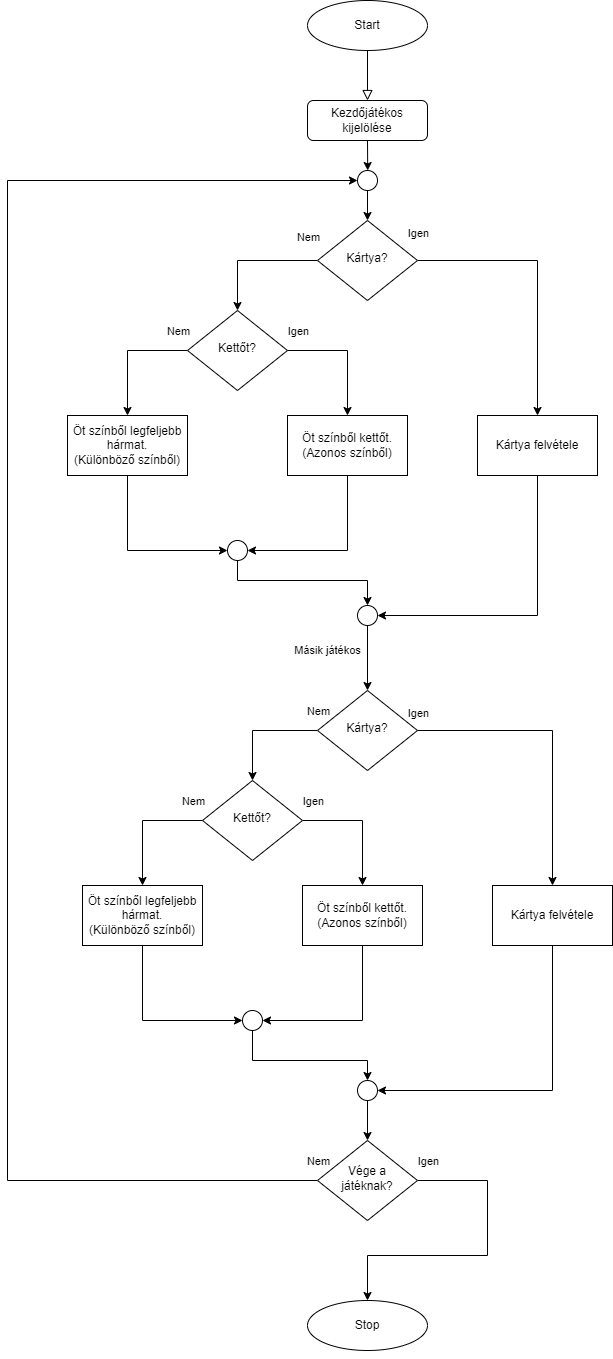

The diagram above was exported from draw.io. Its source (the exported page's mxGraphModel, read from the mxfile embedded in the PNG):
<mxGraphModel dx="2249" dy="1931" grid="1" gridSize="10" guides="1" tooltips="1" connect="1" arrows="1" fold="1" page="1" pageScale="1" pageWidth="827" pageHeight="1169" math="0" shadow="0">
  <root>
    <mxCell id="WIyWlLk6GJQsqaUBKTNV-0" />
    <mxCell id="WIyWlLk6GJQsqaUBKTNV-1" parent="WIyWlLk6GJQsqaUBKTNV-0" />
    <mxCell id="_Fzqo5yTxtErgazZ4CWW-13" style="edgeStyle=none;rounded=0;orthogonalLoop=1;jettySize=auto;html=1;exitX=0.5;exitY=1;exitDx=0;exitDy=0;" parent="WIyWlLk6GJQsqaUBKTNV-1" source="WIyWlLk6GJQsqaUBKTNV-3" edge="1">
      <mxGeometry relative="1" as="geometry">
        <mxPoint x="220.20000000000005" y="150" as="targetPoint" />
      </mxGeometry>
    </mxCell>
    <mxCell id="WIyWlLk6GJQsqaUBKTNV-3" value="Kezdőjátékos kijelölése" style="rounded=1;whiteSpace=wrap;html=1;fontSize=12;glass=0;strokeWidth=1;shadow=0;" parent="WIyWlLk6GJQsqaUBKTNV-1" vertex="1">
      <mxGeometry x="160" y="80" width="120" height="40" as="geometry" />
    </mxCell>
    <mxCell id="_Fzqo5yTxtErgazZ4CWW-16" style="edgeStyle=orthogonalEdgeStyle;rounded=0;orthogonalLoop=1;jettySize=auto;html=1;exitX=0;exitY=0.5;exitDx=0;exitDy=0;entryX=0.5;entryY=0;entryDx=0;entryDy=0;endArrow=classic;endFill=1;" parent="WIyWlLk6GJQsqaUBKTNV-1" source="WIyWlLk6GJQsqaUBKTNV-6" target="WIyWlLk6GJQsqaUBKTNV-10" edge="1">
      <mxGeometry relative="1" as="geometry" />
    </mxCell>
    <mxCell id="_Fzqo5yTxtErgazZ4CWW-17" value="Nem" style="edgeLabel;html=1;align=center;verticalAlign=middle;resizable=0;points=[];" parent="_Fzqo5yTxtErgazZ4CWW-16" vertex="1" connectable="0">
      <mxGeometry x="0.2833" y="-2" relative="1" as="geometry">
        <mxPoint x="72" y="-27" as="offset" />
      </mxGeometry>
    </mxCell>
    <mxCell id="vAQO_mpBiR0gOvaLqwgZ-2" style="edgeStyle=orthogonalEdgeStyle;rounded=0;orthogonalLoop=1;jettySize=auto;html=1;exitX=1;exitY=0.5;exitDx=0;exitDy=0;entryX=0.5;entryY=0;entryDx=0;entryDy=0;" parent="WIyWlLk6GJQsqaUBKTNV-1" source="WIyWlLk6GJQsqaUBKTNV-6" target="_Fzqo5yTxtErgazZ4CWW-21" edge="1">
      <mxGeometry relative="1" as="geometry" />
    </mxCell>
    <mxCell id="WIyWlLk6GJQsqaUBKTNV-6" value="Kártya?" style="rhombus;whiteSpace=wrap;html=1;shadow=0;fontFamily=Helvetica;fontSize=12;align=center;strokeWidth=1;spacing=6;spacingTop=-4;" parent="WIyWlLk6GJQsqaUBKTNV-1" vertex="1">
      <mxGeometry x="170" y="200" width="100" height="80" as="geometry" />
    </mxCell>
    <mxCell id="_Fzqo5yTxtErgazZ4CWW-25" style="edgeStyle=orthogonalEdgeStyle;rounded=0;orthogonalLoop=1;jettySize=auto;html=1;exitX=0;exitY=0.5;exitDx=0;exitDy=0;entryX=0.5;entryY=0;entryDx=0;entryDy=0;endArrow=classic;endFill=1;" parent="WIyWlLk6GJQsqaUBKTNV-1" source="WIyWlLk6GJQsqaUBKTNV-10" target="_Fzqo5yTxtErgazZ4CWW-24" edge="1">
      <mxGeometry relative="1" as="geometry" />
    </mxCell>
    <mxCell id="_Fzqo5yTxtErgazZ4CWW-27" value="Nem" style="edgeLabel;html=1;align=center;verticalAlign=middle;resizable=0;points=[];" parent="_Fzqo5yTxtErgazZ4CWW-25" vertex="1" connectable="0">
      <mxGeometry x="-0.344" y="2" relative="1" as="geometry">
        <mxPoint x="31" y="-22" as="offset" />
      </mxGeometry>
    </mxCell>
    <mxCell id="_Fzqo5yTxtErgazZ4CWW-26" style="edgeStyle=orthogonalEdgeStyle;rounded=0;orthogonalLoop=1;jettySize=auto;html=1;exitX=1;exitY=0.5;exitDx=0;exitDy=0;entryX=0.5;entryY=0;entryDx=0;entryDy=0;endArrow=classic;endFill=1;" parent="WIyWlLk6GJQsqaUBKTNV-1" source="WIyWlLk6GJQsqaUBKTNV-10" target="_Fzqo5yTxtErgazZ4CWW-23" edge="1">
      <mxGeometry relative="1" as="geometry" />
    </mxCell>
    <mxCell id="_Fzqo5yTxtErgazZ4CWW-28" value="Igen" style="edgeLabel;html=1;align=center;verticalAlign=middle;resizable=0;points=[];" parent="_Fzqo5yTxtErgazZ4CWW-26" vertex="1" connectable="0">
      <mxGeometry x="-0.2" y="-1" relative="1" as="geometry">
        <mxPoint x="-40" y="-21" as="offset" />
      </mxGeometry>
    </mxCell>
    <mxCell id="WIyWlLk6GJQsqaUBKTNV-10" value="Kettőt?" style="rhombus;whiteSpace=wrap;html=1;shadow=0;fontFamily=Helvetica;fontSize=12;align=center;strokeWidth=1;spacing=6;spacingTop=-4;" parent="WIyWlLk6GJQsqaUBKTNV-1" vertex="1">
      <mxGeometry x="40" y="290" width="100" height="80" as="geometry" />
    </mxCell>
    <mxCell id="_Fzqo5yTxtErgazZ4CWW-0" value="Start" style="ellipse;whiteSpace=wrap;html=1;" parent="WIyWlLk6GJQsqaUBKTNV-1" vertex="1">
      <mxGeometry x="160" y="-20" width="120" height="50" as="geometry" />
    </mxCell>
    <mxCell id="_Fzqo5yTxtErgazZ4CWW-4" value="" style="rounded=0;html=1;jettySize=auto;orthogonalLoop=1;fontSize=11;endArrow=block;endFill=0;endSize=8;strokeWidth=1;shadow=0;labelBackgroundColor=none;edgeStyle=orthogonalEdgeStyle;exitX=0.5;exitY=1;exitDx=0;exitDy=0;entryX=0.5;entryY=0;entryDx=0;entryDy=0;" parent="WIyWlLk6GJQsqaUBKTNV-1" source="_Fzqo5yTxtErgazZ4CWW-0" target="WIyWlLk6GJQsqaUBKTNV-3" edge="1">
      <mxGeometry relative="1" as="geometry">
        <mxPoint x="230" y="130" as="sourcePoint" />
        <mxPoint x="290" y="30" as="targetPoint" />
      </mxGeometry>
    </mxCell>
    <mxCell id="_Fzqo5yTxtErgazZ4CWW-14" style="edgeStyle=none;rounded=0;orthogonalLoop=1;jettySize=auto;html=1;exitX=0.5;exitY=1;exitDx=0;exitDy=0;entryX=0.5;entryY=0;entryDx=0;entryDy=0;" parent="WIyWlLk6GJQsqaUBKTNV-1" source="_Fzqo5yTxtErgazZ4CWW-5" target="WIyWlLk6GJQsqaUBKTNV-6" edge="1">
      <mxGeometry relative="1" as="geometry" />
    </mxCell>
    <mxCell id="_Fzqo5yTxtErgazZ4CWW-5" value="" style="ellipse;whiteSpace=wrap;html=1;aspect=fixed;" parent="WIyWlLk6GJQsqaUBKTNV-1" vertex="1">
      <mxGeometry x="210" y="150" width="20" height="20" as="geometry" />
    </mxCell>
    <mxCell id="_Fzqo5yTxtErgazZ4CWW-9" style="edgeStyle=none;shape=flexArrow;rounded=0;orthogonalLoop=1;jettySize=auto;html=1;entryX=0.5;entryY=0;entryDx=0;entryDy=0;" parent="WIyWlLk6GJQsqaUBKTNV-1" source="_Fzqo5yTxtErgazZ4CWW-5" target="_Fzqo5yTxtErgazZ4CWW-5" edge="1">
      <mxGeometry relative="1" as="geometry" />
    </mxCell>
    <mxCell id="_Fzqo5yTxtErgazZ4CWW-39" style="edgeStyle=orthogonalEdgeStyle;rounded=0;orthogonalLoop=1;jettySize=auto;html=1;exitX=0.5;exitY=1;exitDx=0;exitDy=0;entryX=1;entryY=0.5;entryDx=0;entryDy=0;endArrow=classic;endFill=1;" parent="WIyWlLk6GJQsqaUBKTNV-1" source="_Fzqo5yTxtErgazZ4CWW-21" target="_Fzqo5yTxtErgazZ4CWW-38" edge="1">
      <mxGeometry relative="1" as="geometry" />
    </mxCell>
    <mxCell id="_Fzqo5yTxtErgazZ4CWW-21" value="&lt;span&gt;Kártya felvétele&lt;/span&gt;" style="rounded=0;whiteSpace=wrap;html=1;" parent="WIyWlLk6GJQsqaUBKTNV-1" vertex="1">
      <mxGeometry x="330" y="395" width="120" height="60" as="geometry" />
    </mxCell>
    <mxCell id="_Fzqo5yTxtErgazZ4CWW-32" style="edgeStyle=orthogonalEdgeStyle;rounded=0;orthogonalLoop=1;jettySize=auto;html=1;exitX=0.5;exitY=1;exitDx=0;exitDy=0;entryX=1;entryY=0.5;entryDx=0;entryDy=0;endArrow=classic;endFill=1;" parent="WIyWlLk6GJQsqaUBKTNV-1" source="_Fzqo5yTxtErgazZ4CWW-23" target="_Fzqo5yTxtErgazZ4CWW-30" edge="1">
      <mxGeometry relative="1" as="geometry" />
    </mxCell>
    <mxCell id="_Fzqo5yTxtErgazZ4CWW-23" value="&lt;span style=&quot;font-family: &amp;#34;helvetica&amp;#34;&quot;&gt;Öt színből kettőt.&lt;/span&gt;&lt;br style=&quot;font-family: &amp;#34;helvetica&amp;#34;&quot;&gt;&lt;span style=&quot;font-family: &amp;#34;helvetica&amp;#34;&quot;&gt;(Azonos színből)&lt;/span&gt;" style="rounded=0;whiteSpace=wrap;html=1;" parent="WIyWlLk6GJQsqaUBKTNV-1" vertex="1">
      <mxGeometry x="140" y="395" width="120" height="60" as="geometry" />
    </mxCell>
    <mxCell id="_Fzqo5yTxtErgazZ4CWW-31" style="edgeStyle=orthogonalEdgeStyle;rounded=0;orthogonalLoop=1;jettySize=auto;html=1;exitX=0.5;exitY=1;exitDx=0;exitDy=0;entryX=0;entryY=0.5;entryDx=0;entryDy=0;endArrow=classic;endFill=1;" parent="WIyWlLk6GJQsqaUBKTNV-1" source="_Fzqo5yTxtErgazZ4CWW-24" target="_Fzqo5yTxtErgazZ4CWW-30" edge="1">
      <mxGeometry relative="1" as="geometry" />
    </mxCell>
    <mxCell id="_Fzqo5yTxtErgazZ4CWW-24" value="Öt színből legfeljebb hármat.&lt;br&gt;(Különböző színből)" style="rounded=0;whiteSpace=wrap;html=1;" parent="WIyWlLk6GJQsqaUBKTNV-1" vertex="1">
      <mxGeometry x="-80" y="395" width="120" height="60" as="geometry" />
    </mxCell>
    <mxCell id="_Fzqo5yTxtErgazZ4CWW-36" style="edgeStyle=orthogonalEdgeStyle;rounded=0;orthogonalLoop=1;jettySize=auto;html=1;exitX=0.5;exitY=1;exitDx=0;exitDy=0;entryX=0.5;entryY=0;entryDx=0;entryDy=0;endArrow=classic;endFill=1;" parent="WIyWlLk6GJQsqaUBKTNV-1" source="_Fzqo5yTxtErgazZ4CWW-30" target="_Fzqo5yTxtErgazZ4CWW-38" edge="1">
      <mxGeometry relative="1" as="geometry">
        <mxPoint x="90" y="585" as="targetPoint" />
        <Array as="points">
          <mxPoint x="90" y="560" />
          <mxPoint x="220" y="560" />
        </Array>
      </mxGeometry>
    </mxCell>
    <mxCell id="_Fzqo5yTxtErgazZ4CWW-30" value="" style="ellipse;whiteSpace=wrap;html=1;aspect=fixed;" parent="WIyWlLk6GJQsqaUBKTNV-1" vertex="1">
      <mxGeometry x="80" y="520" width="20" height="20" as="geometry" />
    </mxCell>
    <mxCell id="_Fzqo5yTxtErgazZ4CWW-35" style="edgeStyle=elbowEdgeStyle;rounded=0;orthogonalLoop=1;jettySize=auto;html=1;entryX=0;entryY=0.5;entryDx=0;entryDy=0;endArrow=classic;endFill=1;exitX=0;exitY=0.5;exitDx=0;exitDy=0;" parent="WIyWlLk6GJQsqaUBKTNV-1" source="_Fzqo5yTxtErgazZ4CWW-91" target="_Fzqo5yTxtErgazZ4CWW-5" edge="1">
      <mxGeometry relative="1" as="geometry">
        <mxPoint x="-90" y="620" as="sourcePoint" />
        <Array as="points">
          <mxPoint x="-140" y="1040" />
          <mxPoint x="-260" y="430" />
          <mxPoint x="-110" y="300" />
          <mxPoint x="-80" y="250" />
        </Array>
      </mxGeometry>
    </mxCell>
    <mxCell id="_Fzqo5yTxtErgazZ4CWW-94" value="Nem" style="edgeLabel;html=1;align=center;verticalAlign=middle;resizable=0;points=[];" parent="_Fzqo5yTxtErgazZ4CWW-35" vertex="1" connectable="0">
      <mxGeometry x="-0.9584" relative="1" as="geometry">
        <mxPoint x="35" y="-20" as="offset" />
      </mxGeometry>
    </mxCell>
    <mxCell id="_Fzqo5yTxtErgazZ4CWW-90" value="Másik játékos" style="edgeStyle=orthogonalEdgeStyle;rounded=0;orthogonalLoop=1;jettySize=auto;html=1;exitX=0.5;exitY=1;exitDx=0;exitDy=0;entryX=0.5;entryY=0;entryDx=0;entryDy=0;endArrow=classic;endFill=1;" parent="WIyWlLk6GJQsqaUBKTNV-1" source="_Fzqo5yTxtErgazZ4CWW-38" target="_Fzqo5yTxtErgazZ4CWW-75" edge="1">
      <mxGeometry x="-0.2308" y="-40" relative="1" as="geometry">
        <mxPoint as="offset" />
      </mxGeometry>
    </mxCell>
    <mxCell id="_Fzqo5yTxtErgazZ4CWW-38" value="" style="ellipse;whiteSpace=wrap;html=1;aspect=fixed;" parent="WIyWlLk6GJQsqaUBKTNV-1" vertex="1">
      <mxGeometry x="210" y="585" width="20" height="20" as="geometry" />
    </mxCell>
    <mxCell id="_Fzqo5yTxtErgazZ4CWW-73" style="edgeStyle=orthogonalEdgeStyle;rounded=0;orthogonalLoop=1;jettySize=auto;html=1;exitX=0;exitY=0.5;exitDx=0;exitDy=0;entryX=0.5;entryY=0;entryDx=0;entryDy=0;endArrow=classic;endFill=1;" parent="WIyWlLk6GJQsqaUBKTNV-1" source="_Fzqo5yTxtErgazZ4CWW-75" target="_Fzqo5yTxtErgazZ4CWW-80" edge="1">
      <mxGeometry relative="1" as="geometry" />
    </mxCell>
    <mxCell id="_Fzqo5yTxtErgazZ4CWW-74" value="Nem" style="edgeLabel;html=1;align=center;verticalAlign=middle;resizable=0;points=[];" parent="_Fzqo5yTxtErgazZ4CWW-73" vertex="1" connectable="0">
      <mxGeometry x="0.2833" y="-2" relative="1" as="geometry">
        <mxPoint x="67" y="-29" as="offset" />
      </mxGeometry>
    </mxCell>
    <mxCell id="vAQO_mpBiR0gOvaLqwgZ-4" style="edgeStyle=orthogonalEdgeStyle;rounded=0;orthogonalLoop=1;jettySize=auto;html=1;exitX=1;exitY=0.5;exitDx=0;exitDy=0;entryX=0.5;entryY=0;entryDx=0;entryDy=0;" parent="WIyWlLk6GJQsqaUBKTNV-1" source="_Fzqo5yTxtErgazZ4CWW-75" target="_Fzqo5yTxtErgazZ4CWW-82" edge="1">
      <mxGeometry relative="1" as="geometry" />
    </mxCell>
    <mxCell id="_Fzqo5yTxtErgazZ4CWW-75" value="Kártya?" style="rhombus;whiteSpace=wrap;html=1;shadow=0;fontFamily=Helvetica;fontSize=12;align=center;strokeWidth=1;spacing=6;spacingTop=-4;" parent="WIyWlLk6GJQsqaUBKTNV-1" vertex="1">
      <mxGeometry x="170" y="670" width="100" height="80" as="geometry" />
    </mxCell>
    <mxCell id="_Fzqo5yTxtErgazZ4CWW-76" style="edgeStyle=orthogonalEdgeStyle;rounded=0;orthogonalLoop=1;jettySize=auto;html=1;exitX=0;exitY=0.5;exitDx=0;exitDy=0;entryX=0.5;entryY=0;entryDx=0;entryDy=0;endArrow=classic;endFill=1;" parent="WIyWlLk6GJQsqaUBKTNV-1" source="_Fzqo5yTxtErgazZ4CWW-80" target="_Fzqo5yTxtErgazZ4CWW-86" edge="1">
      <mxGeometry relative="1" as="geometry" />
    </mxCell>
    <mxCell id="_Fzqo5yTxtErgazZ4CWW-77" value="Nem" style="edgeLabel;html=1;align=center;verticalAlign=middle;resizable=0;points=[];" parent="_Fzqo5yTxtErgazZ4CWW-76" vertex="1" connectable="0">
      <mxGeometry x="-0.344" y="2" relative="1" as="geometry">
        <mxPoint x="31" y="-22" as="offset" />
      </mxGeometry>
    </mxCell>
    <mxCell id="_Fzqo5yTxtErgazZ4CWW-78" style="edgeStyle=orthogonalEdgeStyle;rounded=0;orthogonalLoop=1;jettySize=auto;html=1;exitX=1;exitY=0.5;exitDx=0;exitDy=0;entryX=0.5;entryY=0;entryDx=0;entryDy=0;endArrow=classic;endFill=1;" parent="WIyWlLk6GJQsqaUBKTNV-1" source="_Fzqo5yTxtErgazZ4CWW-80" target="_Fzqo5yTxtErgazZ4CWW-84" edge="1">
      <mxGeometry relative="1" as="geometry" />
    </mxCell>
    <mxCell id="_Fzqo5yTxtErgazZ4CWW-79" value="Igen" style="edgeLabel;html=1;align=center;verticalAlign=middle;resizable=0;points=[];" parent="_Fzqo5yTxtErgazZ4CWW-78" vertex="1" connectable="0">
      <mxGeometry x="-0.2" y="-1" relative="1" as="geometry">
        <mxPoint x="-40" y="-21" as="offset" />
      </mxGeometry>
    </mxCell>
    <mxCell id="_Fzqo5yTxtErgazZ4CWW-80" value="Kettőt?" style="rhombus;whiteSpace=wrap;html=1;shadow=0;fontFamily=Helvetica;fontSize=12;align=center;strokeWidth=1;spacing=6;spacingTop=-4;" parent="WIyWlLk6GJQsqaUBKTNV-1" vertex="1">
      <mxGeometry x="55" y="760" width="100" height="80" as="geometry" />
    </mxCell>
    <mxCell id="_Fzqo5yTxtErgazZ4CWW-81" style="edgeStyle=orthogonalEdgeStyle;rounded=0;orthogonalLoop=1;jettySize=auto;html=1;exitX=0.5;exitY=1;exitDx=0;exitDy=0;entryX=1;entryY=0.5;entryDx=0;entryDy=0;endArrow=classic;endFill=1;" parent="WIyWlLk6GJQsqaUBKTNV-1" source="_Fzqo5yTxtErgazZ4CWW-82" target="_Fzqo5yTxtErgazZ4CWW-89" edge="1">
      <mxGeometry relative="1" as="geometry" />
    </mxCell>
    <mxCell id="_Fzqo5yTxtErgazZ4CWW-82" value="&lt;span&gt;Kártya felvétele&lt;/span&gt;" style="rounded=0;whiteSpace=wrap;html=1;" parent="WIyWlLk6GJQsqaUBKTNV-1" vertex="1">
      <mxGeometry x="345" y="865" width="120" height="60" as="geometry" />
    </mxCell>
    <mxCell id="_Fzqo5yTxtErgazZ4CWW-83" style="edgeStyle=orthogonalEdgeStyle;rounded=0;orthogonalLoop=1;jettySize=auto;html=1;exitX=0.5;exitY=1;exitDx=0;exitDy=0;entryX=1;entryY=0.5;entryDx=0;entryDy=0;endArrow=classic;endFill=1;" parent="WIyWlLk6GJQsqaUBKTNV-1" source="_Fzqo5yTxtErgazZ4CWW-84" target="_Fzqo5yTxtErgazZ4CWW-88" edge="1">
      <mxGeometry relative="1" as="geometry" />
    </mxCell>
    <mxCell id="_Fzqo5yTxtErgazZ4CWW-84" value="&lt;span style=&quot;font-family: &amp;#34;helvetica&amp;#34;&quot;&gt;Öt színből kettőt.&lt;/span&gt;&lt;br style=&quot;font-family: &amp;#34;helvetica&amp;#34;&quot;&gt;&lt;span style=&quot;font-family: &amp;#34;helvetica&amp;#34;&quot;&gt;(Azonos színből)&lt;/span&gt;" style="rounded=0;whiteSpace=wrap;html=1;" parent="WIyWlLk6GJQsqaUBKTNV-1" vertex="1">
      <mxGeometry x="155" y="865" width="120" height="60" as="geometry" />
    </mxCell>
    <mxCell id="_Fzqo5yTxtErgazZ4CWW-85" style="edgeStyle=orthogonalEdgeStyle;rounded=0;orthogonalLoop=1;jettySize=auto;html=1;exitX=0.5;exitY=1;exitDx=0;exitDy=0;entryX=0;entryY=0.5;entryDx=0;entryDy=0;endArrow=classic;endFill=1;" parent="WIyWlLk6GJQsqaUBKTNV-1" source="_Fzqo5yTxtErgazZ4CWW-86" target="_Fzqo5yTxtErgazZ4CWW-88" edge="1">
      <mxGeometry relative="1" as="geometry" />
    </mxCell>
    <mxCell id="_Fzqo5yTxtErgazZ4CWW-86" value="Öt színből legfeljebb hármat.&lt;br&gt;(Különböző színből)" style="rounded=0;whiteSpace=wrap;html=1;" parent="WIyWlLk6GJQsqaUBKTNV-1" vertex="1">
      <mxGeometry x="-65" y="865" width="120" height="60" as="geometry" />
    </mxCell>
    <mxCell id="_Fzqo5yTxtErgazZ4CWW-87" style="edgeStyle=orthogonalEdgeStyle;rounded=0;orthogonalLoop=1;jettySize=auto;html=1;exitX=0.5;exitY=1;exitDx=0;exitDy=0;entryX=0.5;entryY=0;entryDx=0;entryDy=0;endArrow=classic;endFill=1;" parent="WIyWlLk6GJQsqaUBKTNV-1" source="_Fzqo5yTxtErgazZ4CWW-88" target="_Fzqo5yTxtErgazZ4CWW-89" edge="1">
      <mxGeometry relative="1" as="geometry">
        <mxPoint x="105" y="1055" as="targetPoint" />
        <Array as="points">
          <mxPoint x="105" y="1040" />
          <mxPoint x="220" y="1040" />
        </Array>
      </mxGeometry>
    </mxCell>
    <mxCell id="_Fzqo5yTxtErgazZ4CWW-88" value="" style="ellipse;whiteSpace=wrap;html=1;aspect=fixed;" parent="WIyWlLk6GJQsqaUBKTNV-1" vertex="1">
      <mxGeometry x="95" y="990" width="20" height="20" as="geometry" />
    </mxCell>
    <mxCell id="_Fzqo5yTxtErgazZ4CWW-93" style="edgeStyle=orthogonalEdgeStyle;rounded=0;orthogonalLoop=1;jettySize=auto;html=1;exitX=0.5;exitY=1;exitDx=0;exitDy=0;endArrow=classic;endFill=1;" parent="WIyWlLk6GJQsqaUBKTNV-1" source="_Fzqo5yTxtErgazZ4CWW-89" target="_Fzqo5yTxtErgazZ4CWW-91" edge="1">
      <mxGeometry relative="1" as="geometry" />
    </mxCell>
    <mxCell id="_Fzqo5yTxtErgazZ4CWW-89" value="" style="ellipse;whiteSpace=wrap;html=1;aspect=fixed;" parent="WIyWlLk6GJQsqaUBKTNV-1" vertex="1">
      <mxGeometry x="210" y="1060" width="20" height="20" as="geometry" />
    </mxCell>
    <mxCell id="_Fzqo5yTxtErgazZ4CWW-96" style="edgeStyle=orthogonalEdgeStyle;rounded=0;orthogonalLoop=1;jettySize=auto;html=1;exitX=1;exitY=0.5;exitDx=0;exitDy=0;entryX=0.5;entryY=0;entryDx=0;entryDy=0;endArrow=classic;endFill=1;" parent="WIyWlLk6GJQsqaUBKTNV-1" source="_Fzqo5yTxtErgazZ4CWW-91" target="_Fzqo5yTxtErgazZ4CWW-95" edge="1">
      <mxGeometry relative="1" as="geometry">
        <Array as="points">
          <mxPoint x="340" y="1160" />
          <mxPoint x="340" y="1235" />
          <mxPoint x="220" y="1235" />
        </Array>
      </mxGeometry>
    </mxCell>
    <mxCell id="_Fzqo5yTxtErgazZ4CWW-97" value="Igen" style="edgeLabel;html=1;align=center;verticalAlign=middle;resizable=0;points=[];" parent="_Fzqo5yTxtErgazZ4CWW-96" vertex="1" connectable="0">
      <mxGeometry x="-0.7033" y="1" relative="1" as="geometry">
        <mxPoint x="-36" y="-19" as="offset" />
      </mxGeometry>
    </mxCell>
    <mxCell id="_Fzqo5yTxtErgazZ4CWW-91" value="Vége a játéknak?" style="rhombus;whiteSpace=wrap;html=1;shadow=0;fontFamily=Helvetica;fontSize=12;align=center;strokeWidth=1;spacing=6;spacingTop=-4;" parent="WIyWlLk6GJQsqaUBKTNV-1" vertex="1">
      <mxGeometry x="170" y="1120" width="100" height="80" as="geometry" />
    </mxCell>
    <mxCell id="_Fzqo5yTxtErgazZ4CWW-95" value="Stop" style="ellipse;whiteSpace=wrap;html=1;" parent="WIyWlLk6GJQsqaUBKTNV-1" vertex="1">
      <mxGeometry x="160" y="1280" width="120" height="50" as="geometry" />
    </mxCell>
    <mxCell id="_Fzqo5yTxtErgazZ4CWW-99" style="edgeStyle=orthogonalEdgeStyle;rounded=0;orthogonalLoop=1;jettySize=auto;html=1;exitX=0.5;exitY=1;exitDx=0;exitDy=0;endArrow=classic;endFill=1;" parent="WIyWlLk6GJQsqaUBKTNV-1" source="_Fzqo5yTxtErgazZ4CWW-95" target="_Fzqo5yTxtErgazZ4CWW-95" edge="1">
      <mxGeometry relative="1" as="geometry" />
    </mxCell>
    <mxCell id="vAQO_mpBiR0gOvaLqwgZ-1" value="Igen" style="edgeLabel;html=1;align=center;verticalAlign=middle;resizable=0;points=[];" parent="WIyWlLk6GJQsqaUBKTNV-1" vertex="1" connectable="0">
      <mxGeometry x="120.00460346312771" y="249.99587987136434" as="geometry">
        <mxPoint x="150" y="-37" as="offset" />
      </mxGeometry>
    </mxCell>
    <mxCell id="vAQO_mpBiR0gOvaLqwgZ-3" value="Igen" style="edgeLabel;html=1;align=center;verticalAlign=middle;resizable=0;points=[];" parent="WIyWlLk6GJQsqaUBKTNV-1" vertex="1" connectable="0">
      <mxGeometry x="120.0046034631277" y="729.9958798713643" as="geometry">
        <mxPoint x="150" y="-37" as="offset" />
      </mxGeometry>
    </mxCell>
  </root>
</mxGraphModel>